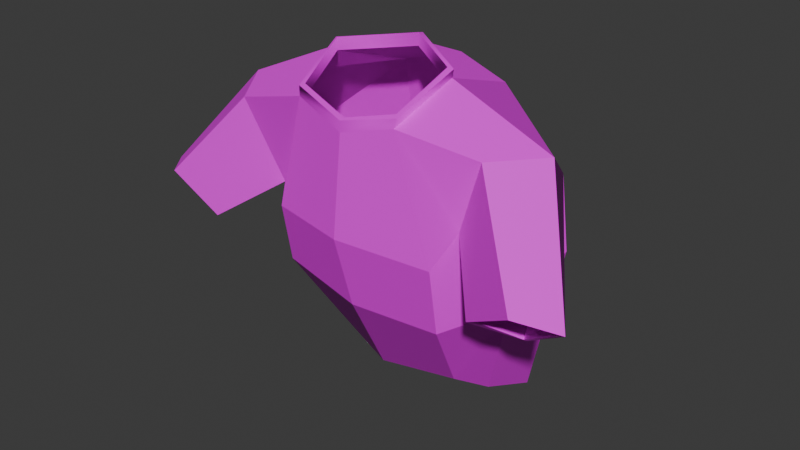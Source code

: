 # Source: Shirt_prefab.blend  (saved by Blender 4.3.34; exported with 4.5.12 LTS)
import bpy
from mathutils import Matrix  # noqa: F401  (used for matrix-valued properties, if any)

bpy.ops.wm.read_factory_settings(use_empty=True)
scene = bpy.context.scene
scene.name = 'Scene'

# ---- collections
col_collection = bpy.data.collections.new('Collection'); scene.collection.children.link(col_collection)

# ---- images (referenced by path relative to the original .blend; pixels are not part of the script)
import os
ASSET_DIR = os.environ.get("B2B_ASSET_DIR", "")  # directory of the original .blend (textures are referenced by path, not embedded)
HERE = os.path.dirname(os.path.abspath(__file__))  # packed textures are extracted next to this script under _unpacked/

def load_image(name, relpath, width, height, colorspace="sRGB"):
    """Load a texture the original file referenced (path relative to the .blend, or extracted next to this script)."""
    p = next((c for c in (os.path.join(HERE, relpath), os.path.join(ASSET_DIR, relpath)) if relpath and os.path.exists(c)), "")
    if p:
        img = bpy.data.images.load(p, check_existing=True)
        img.name = name
    else:  # same state as the original file: an image datablock whose file is absent (Cycles renders it pink)
        img = bpy.data.images.new(name, width, height)
        img.source = "FILE"
        img.filepath = "//" + (relpath or name)
    img.colorspace_settings.name = colorspace
    return img
img_ao_t1_png = load_image('Ao T1.png', 'Ao T1.png', 1024, 1024, 'sRGB')

# ---- materials (node trees are filled in below, after node groups)
mat_material_001 = bpy.data.materials.new('Material.001')
mat_material_001.alpha_threshold = 0.0
mat_material_001.roughness = 0.5
mat_material_001.line_color = (0.0, 0.0, 0.0, 1.0)

# ---- material node trees
mat_material_001.use_nodes = True; mat_material_001.node_tree.nodes.clear()
_N = mat_material_001.node_tree.nodes; _L = mat_material_001.node_tree.links
n0 = _N.new('ShaderNodeOutputMaterial'); n0.name = 'Material Output'; n0.location = (300, 300)
n1 = _N.new('ShaderNodeBsdfPrincipled'); n1.name = 'Principled BSDF'; n1.location = (10, 300)
n1.inputs[3].default_value = 1.45
n2 = _N.new('ShaderNodeTexImage'); n2.name = 'Image Texture'; n2.location = (-280, 275)
n2.image = img_ao_t1_png
_L.new(n1.outputs[0], n0.inputs[0])
_L.new(n2.outputs[0], n1.inputs[0])
n0.is_active_output = True

# ---- world
world_world = bpy.data.worlds.new('World'); scene.world = world_world
world_world.use_nodes = True; world_world.node_tree.nodes.clear()
_N = world_world.node_tree.nodes; _L = world_world.node_tree.links
n0 = _N.new('ShaderNodeOutputWorld'); n0.name = 'World Output'; n0.location = (300, 300)
n1 = _N.new('ShaderNodeBackground'); n1.name = 'Background'; n1.location = (10, 300)
n1.inputs[0].default_value = (0.05088, 0.05088, 0.05088, 1.0)
_L.new(n1.outputs[0], n0.inputs[0])
n0.is_active_output = True
world_world.color = (0.05088, 0.05088, 0.05088)
world_world.sun_shadow_jitter_overblur = 0.0

# ---- meshes
me_scene = bpy.data.meshes.new('Scene')
me_scene.from_pydata([(61.46, -241.8, 712.9), (105.7, -245.7, 588.7), (-0.28, -256.1, 589.8), (-0.9469, -243.3, 693.9), (102.1, -229.1, 513.3), (61.91, -145.4, 400.4), (-20.29, -163.5, 397.8), (0.03325, -232.9, 508.4), (6.943, -136.0, 755.0), (12.18, -80.18, 731.5), (75.87, -95.14, 718.7), (78.33, -182.0, 747.0), (156.4, -112.5, 653.4), (191.7, -188.3, 704.7), (152.5, -237.5, 705.7), (119.8, -222.0, 622.7), (157.4, -97.57, 565.9), (103.2, -66.68, 371.7), (96.64, -131.6, 398.4), (147.2, -174.1, 533.0), (91.72, -61.17, 579.2), (62.58, -39.99, 353.5), (13.94, -58.51, 578.6), (-3.041, -21.16, 359.1), (192.7, -215.4, 537.0), (242.7, -235.6, 572.0), (209.8, -273.4, 593.3), (158.7, -261.3, 565.1), (-61.97, -231.6, 710.8), (-96.68, -229.4, 585.1), (-100.2, -214.3, 517.1), (-92.0, -120.0, 416.2), (-70.66, -172.0, 743.6), (-52.85, -84.27, 716.4), (-178.1, -175.0, 695.5), (-142.7, -102.9, 641.4), (-105.8, -214.1, 603.9), (-142.7, -228.4, 689.9), (-136.0, -77.63, 570.9), (-136.0, -155.6, 539.1), (-122.0, -98.38, 419.5), (-115.4, -34.85, 391.6), (-63.61, -49.58, 583.9), (-72.47, -19.92, 364.9), (-264.2, -217.3, 587.7), (-224.6, -194.5, 536.8), (-183.3, -240.7, 550.9), (-226.6, -257.8, 596.3), (-64.15, -229.6, 720.6), (-0.8388, -243.2, 705.5), (63.68, -240.4, 723.0), (78.98, -180.5, 754.9), (-70.89, -170.4, 751.7), (7.143, -134.7, 763.2), (-0.4324, -237.3, 706.7), (59.67, -236.2, 711.6), (-0.4324, -237.3, 693.6), (0.2091, -250.2, 590.3), (103.2, -240.3, 589.3), (99.42, -224.3, 515.6), (0.5632, -227.5, 511.0), (-19.42, -158.8, 401.3), (59.7, -141.0, 403.9), (6.71, -140.6, 751.2), (73.83, -183.2, 743.2), (73.79, -99.41, 715.0), (11.88, -84.71, 727.6), (187.1, -188.9, 701.0), (152.1, -116.5, 652.1), (119.1, -216.3, 624.4), (150.7, -232.9, 702.3), (151.9, -100.0, 565.9), (141.8, -171.9, 534.4), (91.62, -129.6, 401.0), (98.76, -70.6, 372.4), (89.8, -66.79, 578.3), (60.84, -45.72, 353.1), (13.35, -64.41, 577.7), (-3.732, -27.07, 358.3), (237.0, -236.8, 570.9), (192.3, -220.1, 540.6), (163.7, -258.9, 567.3), (208.1, -268.2, 590.7), (-59.47, -226.3, 709.3), (-93.72, -224.2, 585.7), (-96.69, -209.8, 519.2), (-88.38, -116.2, 419.1), (-51.15, -88.78, 712.8), (-66.15, -173.8, 740.0), (-138.6, -107.0, 640.2), (-173.9, -176.0, 691.3), (-141.1, -223.5, 686.8), (-104.0, -208.8, 606.0), (-131.0, -80.83, 570.2), (-111.9, -39.67, 391.0), (-116.3, -97.32, 420.9), (-130.3, -153.8, 540.0), (-62.65, -55.39, 582.7), (-72.03, -25.84, 363.9), (-223.3, -199.5, 539.8), (-259.1, -219.0, 585.0), (-225.2, -252.6, 593.4), (-187.1, -238.3, 554.9), (-59.47, -226.3, 722.5), (59.67, -236.2, 724.7), (73.83, -183.2, 756.3), (-66.15, -173.8, 753.2), (6.71, -140.6, 764.4)], [], [(0, 2, 1), (0, 3, 2), (4, 6, 5), (4, 7, 6), (8, 10, 9), (8, 11, 10), (10, 13, 12), (10, 11, 13), (0, 15, 14), (0, 1, 15), (11, 14, 13), (11, 0, 14), (16, 18, 17), (16, 19, 18), (20, 17, 21), (20, 16, 17), (19, 5, 18), (19, 4, 5), (22, 21, 23), (22, 20, 21), (9, 20, 22), (9, 10, 20), (15, 4, 19), (15, 1, 4), (10, 16, 20), (10, 12, 16), (12, 19, 16), (12, 15, 19), (1, 7, 4), (1, 2, 7), (12, 25, 24), (12, 13, 25), (14, 27, 26), (14, 15, 27), (13, 26, 25), (13, 14, 26), (15, 24, 27), (15, 12, 24), (28, 2, 3), (28, 29, 2), (30, 6, 7), (30, 31, 6), (8, 33, 32), (8, 9, 33), (33, 34, 32), (33, 35, 34), (28, 36, 29), (28, 37, 36), (32, 37, 28), (32, 34, 37), (38, 40, 39), (38, 41, 40), (42, 41, 38), (42, 43, 41), (39, 31, 30), (39, 40, 31), (22, 43, 42), (22, 23, 43), (9, 42, 33), (9, 22, 42), (36, 30, 29), (36, 39, 30), (33, 38, 35), (33, 42, 38), (35, 39, 36), (35, 38, 39), (29, 7, 2), (29, 30, 7), (35, 44, 34), (35, 45, 44), (37, 46, 36), (37, 47, 46), (34, 47, 37), (34, 44, 47), (36, 45, 35), (36, 46, 45), (28, 49, 48), (28, 3, 49), (3, 50, 49), (3, 0, 50), (0, 51, 50), (0, 11, 51), (8, 32, 52), (8, 52, 53), (11, 8, 53), (11, 53, 51), (32, 48, 52), (32, 28, 48), (50, 104, 54, 49), (55, 57, 56), (55, 58, 57), (59, 61, 60), (59, 62, 61), (63, 65, 64), (63, 66, 65), (65, 67, 64), (65, 68, 67), (55, 69, 58), (55, 70, 69), (64, 70, 55), (64, 67, 70), (71, 73, 72), (71, 74, 73), (75, 74, 71), (75, 76, 74), (72, 62, 59), (72, 73, 62), (77, 76, 75), (77, 78, 76), (66, 75, 65), (66, 77, 75), (69, 59, 58), (69, 72, 59), (65, 71, 68), (65, 75, 71), (68, 72, 69), (68, 71, 72), (58, 60, 57), (58, 59, 60), (68, 79, 67), (68, 80, 79), (70, 81, 69), (70, 82, 81), (67, 82, 70), (67, 79, 82), (69, 80, 68), (69, 81, 80), (83, 57, 84), (83, 56, 57), (85, 61, 86), (85, 60, 61), (63, 87, 66), (63, 88, 87), (87, 90, 89), (87, 88, 90), (83, 92, 91), (83, 84, 92), (88, 91, 90), (88, 83, 91), (93, 95, 94), (93, 96, 95), (97, 94, 98), (97, 93, 94), (96, 86, 95), (96, 85, 86), (77, 98, 78), (77, 97, 98), (66, 97, 77), (66, 87, 97), (92, 85, 96), (92, 84, 85), (87, 93, 97), (87, 89, 93), (89, 96, 93), (89, 92, 96), (84, 60, 85), (84, 57, 60), (89, 100, 99), (89, 90, 100), (91, 102, 101), (91, 92, 102), (90, 101, 100), (90, 91, 101), (92, 99, 102), (92, 89, 99), (83, 103, 54), (83, 54, 56), (56, 54, 104), (56, 104, 55), (55, 105, 64), (55, 104, 105), (63, 106, 88), (63, 107, 106), (64, 107, 63), (64, 105, 107), (88, 103, 83), (88, 106, 103), (5, 61, 62), (5, 6, 61), (6, 86, 61), (6, 31, 86), (17, 73, 74), (17, 18, 73), (18, 62, 73), (18, 5, 62), (21, 17, 74), (21, 74, 76), (23, 21, 76), (23, 76, 78), (43, 23, 78), (43, 78, 98), (41, 43, 98), (41, 98, 94), (24, 79, 80), (24, 25, 79), (25, 82, 79), (25, 26, 82), (26, 81, 82), (26, 27, 81), (27, 80, 81), (27, 24, 80), (40, 41, 94), (40, 94, 95), (31, 40, 95), (31, 95, 86), (44, 99, 100), (44, 45, 99), (46, 101, 102), (46, 47, 101), (47, 100, 101), (47, 44, 100), (45, 102, 99), (45, 46, 102), (53, 52, 106, 107), (53, 107, 105, 51), (51, 105, 104, 50), (48, 49, 54, 103), (52, 48, 103, 106)])
me_scene.polygons.foreach_set('use_smooth', [True] * 218)
_k = set([(0, 1), (0, 3), (0, 11), (0, 14), (1, 2), (1, 4), (1, 15), (2, 3), (2, 7), (2, 29), (3, 28), (4, 5), (4, 7), (4, 19), (5, 6), (5, 18), (6, 7), (6, 31), (7, 30), (8, 9), (8, 11), (8, 32), (9, 10), (9, 22), (9, 33), (10, 11), (10, 12), (10, 20), (11, 13), (12, 13), (12, 15), (12, 16), (12, 24), (13, 14), (13, 25), (14, 15), (14, 26), (15, 19), (15, 27), (16, 17), (16, 19), (16, 20), (17, 18), (17, 21), (18, 19), (20, 21), (20, 22), (21, 23), (22, 23), (22, 42), (23, 43), (24, 25), (24, 27), (25, 26), (26, 27), (28, 29), (28, 32), (28, 37), (29, 30), (29, 36), (30, 31), (30, 39), (31, 40), (32, 33), (32, 34), (33, 35), (33, 42), (34, 35), (34, 37), (34, 44), (35, 36), (35, 38), (35, 45), (36, 37), (36, 39), (36, 46), (37, 47), (38, 39), (38, 41), (38, 42), (39, 40), (40, 41), (41, 43), (42, 43), (44, 45), (44, 47), (45, 46), (46, 47), (48, 49), (48, 52), (49, 50), (50, 51), (51, 53), (52, 53), (54, 103), (54, 104), (55, 56), (55, 58), (55, 64), (55, 70), (56, 57), (56, 83), (57, 58), (57, 60), (57, 84), (58, 59), (58, 69), (59, 60), (59, 62), (59, 72), (60, 61), (60, 85), (61, 62), (61, 86), (62, 73), (63, 64), (63, 66), (63, 88), (64, 65), (64, 67), (65, 66), (65, 68), (65, 75), (66, 77), (66, 87), (67, 68), (67, 70), (67, 79), (68, 69), (68, 71), (68, 80), (69, 70), (69, 72), (69, 81), (70, 82), (71, 72), (71, 74), (71, 75), (72, 73), (73, 74), (74, 76), (75, 76), (75, 77), (76, 78), (77, 78), (77, 97), (78, 98), (79, 80), (79, 82), (80, 81), (81, 82), (83, 84), (83, 88), (83, 91), (84, 85), (84, 92), (85, 86), (85, 96), (86, 95), (87, 88), (87, 89), (87, 97), (88, 90), (89, 90), (89, 92), (89, 93), (89, 99), (90, 91), (90, 100), (91, 92), (91, 101), (92, 96), (92, 102), (93, 94), (93, 96), (93, 97), (94, 95), (94, 98), (95, 96), (97, 98), (99, 100), (99, 102), (100, 101), (101, 102), (103, 106), (104, 105), (105, 107), (106, 107)])
me_scene.attributes.new('sharp_edge', 'BOOLEAN', 'EDGE').data.foreach_set('value', [ (min(e.vertices), max(e.vertices)) in _k for e in me_scene.edges])
_uv = me_scene.uv_layers.new(name='UVSet0')
_uv.uv.foreach_set('vector', [0.0815, 0.4086, 0.1339, 0.521, 0.03682, 0.5205, 0.0815, 0.4086, 0.1382, 0.4274, 0.1339, 0.521, 0.03855, 0.5914, 0.1503, 0.7074, 0.07556, 0.705, 0.03855, 0.5914, 0.1321, 0.598, 0.1503, 0.7074, 0.9316, 0.3544, 0.8608, 0.3905, 0.8809, 0.3472, 0.9316, 0.3544, 0.933, 0.4119, 0.8608, 0.3905, 0.5736, 0.005638, 0.6833, -4.651e-08, 0.6526, 0.0577, 0.8608, 0.3905, 0.933, 0.4119, 0.8772, 0.4929, 1.0, 0.3472, 1.0, 0.4472, 0.933, 0.3977, 0.4824, 0.6856, 0.4858, 0.7993, 0.4589, 0.7816, 0.933, 0.4119, 0.933, 0.4973, 0.8772, 0.4929, 0.8783, 0.3174, 0.8156, 0.3355, 0.8156, 0.2583, 0.3442, 0.8331, 0.4013, 0.9181, 0.3442, 0.9352, 0.3442, 0.8331, 0.4172, 0.8568, 0.4013, 0.9181, 0.5972, 0.1356, 0.6229, 0.3233, 0.5862, 0.3457, 0.5972, 0.1356, 0.6594, 0.1391, 0.6229, 0.3233, 2.041e-08, 0.5784, 0.07556, 0.705, 0.04414, 0.7074, 2.041e-08, 0.5784, 0.03855, 0.5914, 0.07556, 0.705, 0.5258, 0.1417, 0.5862, 0.3457, 0.525, 0.3472, 0.5258, 0.1417, 0.5972, 0.1356, 0.5862, 0.3457, 0.5138, -4.801e-08, 0.5972, 0.1356, 0.5258, 0.1417, 0.5138, -4.801e-08, 0.5736, 0.005638, 0.5972, 0.1356, 0.4589, 0.7816, 0.4778, 0.8488, 0.4172, 0.8568, 0.4589, 0.7816, 0.4858, 0.7993, 0.4778, 0.8488, 0.5736, 0.005638, 0.6594, 0.1391, 0.5972, 0.1356, 0.5736, 0.005638, 0.6526, 0.0577, 0.6594, 0.1391, 0.3508, 0.7722, 0.4172, 0.8568, 0.3442, 0.8331, 0.3508, 0.7722, 0.4589, 0.7816, 0.4172, 0.8568, 0.03682, 0.5205, 0.1321, 0.598, 0.03855, 0.5914, 0.03682, 0.5205, 0.1339, 0.521, 0.1321, 0.598, 0.6686, 0.8815, 0.7245, 0.9689, 0.6686, 0.9838, 0.8232, 0.4775, 0.8772, 0.4929, 0.8607, 0.6258, 0.933, 0.3977, 0.9937, 0.5083, 0.9391, 0.5105, 0.933, 0.3977, 1.0, 0.4472, 0.9937, 0.5083, 0.8772, 0.4929, 0.9095, 0.6141, 0.8607, 0.6258, 0.8772, 0.4929, 0.933, 0.4973, 0.9095, 0.6141, 0.6055, 0.7728, 0.666, 0.8283, 0.615, 0.8364, 0.6055, 0.7728, 0.666, 0.6856, 0.666, 0.8283, 0.1954, 0.4148, 0.1339, 0.521, 0.1382, 0.4274, 0.1954, 0.4148, 0.2235, 0.5307, 0.1339, 0.521, 0.2253, 0.5947, 0.1503, 0.7074, 0.1321, 0.598, 0.2253, 0.5947, 0.2187, 0.6973, 0.1503, 0.7074, 0.2641, 0.417, 0.3299, 0.4525, 0.2778, 0.4911, 0.2641, 0.417, 0.2998, 0.3994, 0.3299, 0.4525, 0.3299, 0.4525, 0.3276, 0.5872, 0.2778, 0.4911, 0.4553, 0.01771, 0.3786, 0.09014, 0.3442, 0.03509, 0.7118, -1.145e-08, 0.7022, 0.09729, 0.6848, 0.1112, 0.1595, 0.7074, 0.2013, 0.7719, 0.1222, 0.8083, 0.2778, 0.4911, 0.2685, 0.5883, 0.2253, 0.525, 0.2778, 0.4911, 0.3276, 0.5872, 0.2685, 0.5883, 0.8156, 0.1549, 0.7646, 0.2864, 0.739, 0.1664, 0.8156, 0.1549, 0.8156, 0.3254, 0.7646, 0.2864, 0.454, 0.1431, 0.4199, 0.3236, 0.3892, 0.1568, 0.454, 0.1431, 0.4609, 0.3468, 0.4199, 0.3236, 0.739, 0.1664, 0.7459, 0.2861, 0.6833, 0.1751, 0.9405, 0.1445, 0.9674, 0.2576, 0.9405, 0.2674, 0.5258, 0.1417, 0.4609, 0.3468, 0.454, 0.1431, 0.5258, 0.1417, 0.525, 0.3472, 0.4609, 0.3468, 0.5138, -4.801e-08, 0.454, 0.1431, 0.4553, 0.01771, 0.5138, -4.801e-08, 0.5258, 0.1417, 0.454, 0.1431, 0.7022, 0.09729, 0.6833, 0.1751, 0.6848, 0.1112, 0.7022, 0.09729, 0.739, 0.1664, 0.6833, 0.1751, 0.4553, 0.01771, 0.3892, 0.1568, 0.3786, 0.09014, 0.4553, 0.01771, 0.454, 0.1431, 0.3892, 0.1568, 0.8081, 0.08605, 0.739, 0.1664, 0.7022, 0.09729, 0.8081, 0.08605, 0.8156, 0.1549, 0.739, 0.1664, 0.2235, 0.5307, 0.1321, 0.598, 0.1339, 0.521, 0.2235, 0.5307, 0.2253, 0.5947, 0.1321, 0.598, 0.9063, 0.6442, 0.8232, 0.7315, 0.8232, 0.6258, 0.6396, 0.8364, 0.6663, 0.9449, 0.6055, 0.9449, 0.2013, 0.7719, 0.143, 0.889, 0.1222, 0.8083, 0.2013, 0.7719, 0.2013, 0.8835, 0.143, 0.889, 0.3276, 0.5872, 0.2808, 0.6992, 0.2685, 0.5883, 0.3276, 0.5872, 0.3299, 0.7113, 0.2808, 0.6992, 0.9589, 0.8263, 0.8698, 0.8842, 0.8698, 0.7565, 0.9589, 0.8263, 0.9217, 0.8949, 0.8698, 0.8842, 0.1954, 0.4148, 0.1385, 0.4168, 0.1978, 0.4061, 0.1954, 0.4148, 0.1382, 0.4274, 0.1385, 0.4168, 0.1382, 0.4274, 0.07982, 0.3994, 0.1385, 0.4168, 0.1382, 0.4274, 0.0815, 0.4086, 0.07982, 0.3994, 0.337, 0.6674, 0.3414, 0.6011, 0.3419, 0.6631, 0.337, 0.6674, 0.337, 0.6047, 0.3414, 0.6011, 0.3373, 0.4674, 0.3416, 0.5377, 0.3343, 0.5378, 0.3373, 0.4674, 0.3343, 0.5378, 0.3299, 0.467, 0.3416, 0.4002, 0.3373, 0.4674, 0.3299, 0.467, 0.3416, 0.4002, 0.3299, 0.467, 0.3346, 0.3994, 0.337, 0.606, 0.3299, 0.6624, 0.3312, 0.6011, 0.337, 0.606, 0.337, 0.6684, 0.3299, 0.6624, 0.2481, 0.7113, 0.2512, 0.7158, 0.2305, 0.7696, 0.2253, 0.7684, 0.4306, 0.4107, 0.4894, 0.5174, 0.4123, 0.4653, 0.4306, 0.4107, 0.5451, 0.4412, 0.4894, 0.5174, 0.5997, 0.4838, 0.6276, 0.639, 0.5508, 0.5605, 0.5997, 0.4838, 0.6686, 0.5796, 0.6276, 0.639, 0.7792, 0.5977, 0.7989, 0.6647, 0.7315, 0.6535, 0.7792, 0.5977, 0.8224, 0.61, 0.7989, 0.6647, 0.7989, 0.6647, 0.7027, 0.7565, 0.7315, 0.6535, 0.005384, 0.2912, 0.05532, 0.3684, 6.889e-08, 0.3994, 0.4306, 0.4107, 0.5288, 0.4131, 0.5451, 0.4412, 0.4306, 0.4107, 0.4858, 0.3472, 0.5288, 0.4131, 0.7315, 0.6535, 0.6686, 0.7176, 0.6791, 0.634, 0.7315, 0.6535, 0.7027, 0.7565, 0.6686, 0.7176, 0.9405, 0.08072, 0.8826, 0.222, 0.8697, 0.09644, 0.9405, 0.08072, 0.9312, 0.2583, 0.8826, 0.222, 0.1325, 0.315, 0.3191, 0.3389, 0.1357, 0.3741, 0.1325, 0.315, 0.3423, 0.3046, 0.3191, 0.3389, 0.8697, 0.09644, 0.8713, 0.2161, 0.8172, 0.1026, 0.9405, -3.071e-08, 0.9672, 0.1325, 0.9405, 0.1445, 0.1388, 0.2448, 0.3423, 0.3046, 0.1325, 0.315, 0.1388, 0.2448, 0.3442, 0.2443, 0.3423, 0.3046, 7.237e-08, 0.2329, 0.1325, 0.315, 0.005384, 0.2912, 7.237e-08, 0.2329, 0.1388, 0.2448, 0.1325, 0.315, 0.844, 0.006529, 0.8172, 0.1026, 0.8156, 0.03343, 0.844, 0.006529, 0.8697, 0.09644, 0.8172, 0.1026, 0.005384, 0.2912, 0.1357, 0.3741, 0.05532, 0.3684, 0.005384, 0.2912, 0.1325, 0.315, 0.1357, 0.3741, 0.9405, 1.255e-08, 0.8697, 0.09644, 0.844, 0.006529, 0.9405, 1.255e-08, 0.9405, 0.08072, 0.8697, 0.09644, 0.5451, 0.4412, 0.5508, 0.5605, 0.4894, 0.5174, 0.5451, 0.4412, 0.5997, 0.4838, 0.5508, 0.5605, 0.7831, 0.7565, 0.7388, 0.8804, 0.705, 0.7565, 0.933, 0.5105, 0.9753, 0.6323, 0.933, 0.6573, 0.4858, 0.3472, 0.5923, 0.4053, 0.5288, 0.4131, 0.4858, 0.3472, 0.5974, 0.3587, 0.5923, 0.4053, 0.705, 0.7565, 0.7028, 0.8815, 0.6686, 0.7782, 0.705, 0.7565, 0.7388, 0.8804, 0.7028, 0.8815, 0.2955, 0.9118, 0.2253, 0.9864, 0.2253, 0.8423, 0.2955, 0.9118, 0.2757, 0.9864, 0.2253, 0.9864, 0.3701, 0.5026, 0.4894, 0.5174, 0.4451, 0.593, 0.3701, 0.5026, 0.4123, 0.4653, 0.4894, 0.5174, 0.4946, 0.6312, 0.6276, 0.639, 0.5808, 0.6856, 0.4946, 0.6312, 0.5508, 0.5605, 0.6276, 0.639, 0.7792, 0.5977, 0.8232, 0.5522, 0.8224, 0.61, 0.7792, 0.5977, 0.7563, 0.5271, 0.8232, 0.5522, 0.01738, 0.1764, 0.0357, 0.06858, 0.08768, 0.1023, 0.8232, 0.5522, 0.7563, 0.5271, 0.7564, 0.4292, 0.3701, 0.5026, 0.4255, 0.5916, 0.3442, 0.5762, 0.3701, 0.5026, 0.4451, 0.593, 0.4255, 0.5916, 0.7563, 0.5271, 0.7093, 0.453, 0.7564, 0.4292, 0.7563, 0.5271, 0.702, 0.5267, 0.7093, 0.453, -2.248e-08, 0.7617, 0.04531, 0.87, -1.376e-08, 0.8981, -2.248e-08, 0.7617, 0.07136, 0.7758, 0.04531, 0.87, 0.1406, 0.1744, 0.3205, 0.1431, 0.344, 0.1812, 0.1406, 0.1744, 0.1539, 0.1136, 0.3205, 0.1431, 0.9315, 0.6258, 0.9315, 0.7466, 0.9063, 0.7388, 0.07136, 0.7758, 0.1222, 0.8057, 0.0596, 0.8868, 0.1388, 0.2448, 0.344, 0.1812, 0.3442, 0.2443, 0.1388, 0.2448, 0.1406, 0.1744, 0.344, 0.1812, 7.237e-08, 0.2329, 0.1406, 0.1744, 0.1388, 0.2448, 7.237e-08, 0.2329, 0.01738, 0.1764, 0.1406, 0.1744, 0.1033, 0.7427, 0.1222, 0.8057, 0.07136, 0.7758, 0.1033, 0.7427, 0.1203, 0.7614, 0.1222, 0.8057, 0.01738, 0.1764, 0.1539, 0.1136, 0.1406, 0.1744, 0.01738, 0.1764, 0.08768, 0.1023, 0.1539, 0.1136, 0.009028, 0.7074, 0.07136, 0.7758, -2.248e-08, 0.7617, 0.009028, 0.7074, 0.1033, 0.7427, 0.07136, 0.7758, 0.4451, 0.593, 0.5508, 0.5605, 0.4946, 0.6312, 0.4451, 0.593, 0.4894, 0.5174, 0.5508, 0.5605, 0.2955, 0.9753, 0.2955, 0.8423, 0.3423, 0.8724, 0.08768, 0.1023, 0.0357, 0.06858, 0.1337, -1.288e-09, 0.3442, 0.5762, 0.418, 0.6782, 0.3679, 0.6856, 0.3442, 0.5762, 0.4255, 0.5916, 0.418, 0.6782, 0.7564, 0.4292, 0.6723, 0.3736, 0.7043, 0.3472, 0.7564, 0.4292, 0.7093, 0.453, 0.6723, 0.3736, 0.7831, 0.8136, 0.8698, 0.9023, 0.8214, 0.8991, 0.7831, 0.8136, 0.8698, 0.7565, 0.8698, 0.9023, 0.3701, 0.5026, 0.3602, 0.4958, 0.4024, 0.4585, 0.3701, 0.5026, 0.4024, 0.4585, 0.4123, 0.4653, 0.4123, 0.4653, 0.4024, 0.4585, 0.4207, 0.4039, 0.4123, 0.4653, 0.4207, 0.4039, 0.4306, 0.4107, 0.3403, 0.6011, 0.3299, 0.5378, 0.3403, 0.5438, 0.3403, 0.6011, 0.3299, 0.595, 0.3299, 0.5378, 0.2058, 0.7713, 0.2133, 0.8366, 0.2013, 0.8369, 0.2058, 0.7713, 0.2178, 0.771, 0.2133, 0.8366, 0.2013, 0.7077, 0.2178, 0.771, 0.2058, 0.7713, 0.2013, 0.7077, 0.2133, 0.7074, 0.2178, 0.771, 0.2178, 0.7132, 0.2251, 0.7637, 0.2178, 0.7695, 0.2178, 0.7132, 0.2251, 0.7074, 0.2251, 0.7637, 0.5139, 0.8602, 0.4909, 0.7878, 0.5182, 0.8573, 0.5139, 0.8602, 0.4858, 0.7879, 0.4909, 0.7878, 0.4858, 0.7879, 0.5228, 0.7184, 0.4909, 0.7878, 0.4858, 0.7879, 0.5183, 0.7158, 0.5228, 0.7184, 0.5829, 0.8902, 0.5321, 0.8852, 0.5789, 0.8865, 0.5829, 0.8902, 0.5304, 0.8902, 0.5321, 0.8852, 0.5304, 0.8902, 0.5182, 0.8573, 0.5321, 0.8852, 0.5304, 0.8902, 0.5139, 0.8602, 0.5182, 0.8573, 0.5968, 0.8513, 0.5829, 0.8902, 0.5789, 0.8865, 0.5968, 0.8513, 0.5789, 0.8865, 0.5914, 0.8505, 0.6055, 0.7889, 0.5968, 0.8513, 0.5914, 0.8505, 0.6055, 0.7889, 0.5914, 0.8505, 0.6, 0.789, 0.5982, 0.7251, 0.6055, 0.7889, 0.6, 0.789, 0.5982, 0.7251, 0.6, 0.789, 0.5928, 0.7263, 0.5849, 0.6859, 0.5982, 0.7251, 0.5928, 0.7263, 0.5849, 0.6859, 0.5928, 0.7263, 0.581, 0.6897, 0.7245, 0.9394, 0.7269, 0.8863, 0.7278, 0.9373, 0.7245, 0.9394, 0.7245, 0.8815, 0.7269, 0.8863, 0.7245, 0.8815, 0.7593, 0.8938, 0.7269, 0.8863, 0.2013, 0.8369, 0.2198, 0.8755, 0.2155, 0.8757, 0.2198, 0.8755, 0.2013, 0.9129, 0.2155, 0.8757, 0.2198, 0.8755, 0.2025, 0.918, 0.2013, 0.9129, 0.7667, 0.9449, 0.7278, 0.9373, 0.7655, 0.9403, 0.7667, 0.9449, 0.7245, 0.9394, 0.7278, 0.9373, 0.5339, 0.6856, 0.5849, 0.6859, 0.581, 0.6897, 0.5339, 0.6856, 0.581, 0.6897, 0.536, 0.6905, 0.5183, 0.7158, 0.5339, 0.6856, 0.536, 0.6905, 0.5183, 0.7158, 0.536, 0.6905, 0.5228, 0.7184, 0.9213, 0.2583, 0.9182, 0.3171, 0.9188, 0.263, 0.9213, 0.2583, 0.9213, 0.3189, 0.9182, 0.3171, 0.3403, 0.5845, 0.3437, 0.542, 0.3437, 0.5818, 0.3403, 0.5845, 0.3403, 0.5378, 0.3437, 0.542, 0.6686, 0.3717, 0.7043, 0.3472, 0.6723, 0.3736, 0.8846, 0.2697, 0.9213, 0.2583, 0.9188, 0.263, 0.9213, 0.3189, 0.8793, 0.323, 0.9182, 0.3171, 0.9213, 0.3189, 0.8783, 0.3279, 0.8793, 0.323, 0.3372, 0.7851, 0.2878, 0.8423, 0.2867, 0.837, 0.3329, 0.7835, 0.3392, 0.6856, 0.3442, 0.6874, 0.344, 0.7415, 0.3392, 0.7435, 0.3121, 0.7113, 0.3094, 0.7146, 0.2512, 0.7158, 0.2481, 0.7113, 0.2292, 0.8237, 0.2253, 0.7684, 0.2305, 0.7696, 0.2336, 0.8204, 0.2878, 0.8423, 0.2292, 0.8237, 0.2336, 0.8204, 0.2867, 0.837])
me_scene.materials.append(mat_material_001)
me_scene.update()
me_scene.normals_split_custom_set([tuple(v) for v in zip(*[iter([0.06138, -0.9945, 0.085, 0.06136, -0.9945, 0.08501, 0.06139, -0.9945, 0.08499, 0.06138, -0.9945, 0.085, 0.06133, -0.9945, 0.08499, 0.06136, -0.9945, 0.08501, 0.1198, -0.8037, -0.5829, 0.1198, -0.8037, -0.5829, 0.1199, -0.8036, -0.5829, 0.1198, -0.8037, -0.5829, 0.1198, -0.8037, -0.5829, 0.1198, -0.8037, -0.5829, 0.2848, 0.3225, 0.9027, 0.2848, 0.3225, 0.9027, 0.2848, 0.3225, 0.9027, 0.2848, 0.3225, 0.9027, 0.2849, 0.3225, 0.9027, 0.2848, 0.3225, 0.9027, 0.4707, 0.4738, 0.7443, 0.4707, 0.4738, 0.7443, 0.471, 0.474, 0.744, 0.4707, 0.4738, 0.7443, 0.4705, 0.4736, 0.7445, 0.4707, 0.4738, 0.7443, 0.2662, -0.9631, -0.03882, 0.2666, -0.963, -0.0385, 0.2661, -0.9632, -0.03883, 0.2662, -0.9631, -0.03882, 0.2664, -0.9631, -0.03872, 0.2666, -0.963, -0.0385, 0.2136, -0.3829, 0.8987, 0.2136, -0.3829, 0.8987, 0.2138, -0.3827, 0.8988, 0.2136, -0.3829, 0.8987, 0.2134, -0.3831, 0.8987, 0.2136, -0.3829, 0.8987, 0.9417, -0.09795, -0.3218, 0.9417, -0.09802, -0.3218, 0.9417, -0.09827, -0.3218, 0.9417, -0.09795, -0.3218, 0.9417, -0.09767, -0.3219, 0.9417, -0.09802, -0.3218, 0.51, 0.8602, 0.005498, 0.51, 0.8602, 0.005483, 0.51, 0.8602, 0.005499, 0.51, 0.8602, 0.005498, 0.5099, 0.8602, 0.005496, 0.51, 0.8602, 0.005483, 0.6195, -0.5837, -0.5249, 0.6191, -0.5842, -0.5248, 0.6193, -0.584, -0.5248, 0.6195, -0.5837, -0.5249, 0.6195, -0.5837, -0.5249, 0.6191, -0.5842, -0.5248, 0.151, 0.982, 0.1134, 0.1511, 0.982, 0.1135, 0.1514, 0.9819, 0.1135, 0.151, 0.982, 0.1134, 0.1507, 0.982, 0.1134, 0.1511, 0.982, 0.1135, 0.1376, 0.9715, 0.1931, 0.1376, 0.9715, 0.1931, 0.1373, 0.9715, 0.193, 0.1376, 0.9715, 0.1931, 0.1379, 0.9714, 0.1932, 0.1376, 0.9715, 0.1931, 0.8262, -0.5549, -0.09786, 0.8261, -0.5549, -0.09785, 0.8261, -0.5549, -0.09785, 0.8262, -0.5549, -0.09786, 0.8263, -0.5546, -0.09789, 0.8261, -0.5549, -0.09785, 0.4391, 0.871, 0.2204, 0.4391, 0.871, 0.2204, 0.4391, 0.871, 0.2204, 0.4391, 0.871, 0.2204, 0.4389, 0.8711, 0.2203, 0.4391, 0.871, 0.2204, 0.9628, -0.2631, 0.06122, 0.9628, -0.263, 0.06121, 0.9629, -0.2628, 0.06106, 0.9628, -0.2631, 0.06122, 0.9628, -0.263, 0.06121, 0.9628, -0.263, 0.06121, 0.07081, -0.9665, -0.2467, 0.07083, -0.9665, -0.2467, 0.07081, -0.9665, -0.2467, 0.07081, -0.9665, -0.2467, 0.07081, -0.9665, -0.2467, 0.07083, -0.9665, -0.2467, 0.7847, 0.6128, -0.09373, 0.7844, 0.613, -0.09435, 0.7844, 0.6131, -0.09425, 0.7847, 0.6128, -0.09373, 0.7847, 0.6128, -0.09373, 0.7844, 0.613, -0.09435, -0.4592, -0.879, 0.1285, -0.4592, -0.879, 0.1285, -0.4589, -0.8792, 0.1286, -0.4592, -0.879, 0.1285, -0.4595, -0.8788, 0.1285, -0.4592, -0.879, 0.1285, 0.7296, -0.4812, 0.4859, 0.7297, -0.4812, 0.4859, 0.7296, -0.4812, 0.4859, 0.7296, -0.4812, 0.4859, 0.7297, -0.4812, 0.4858, 0.7297, -0.4812, 0.4859, -0.7289, 0.3413, -0.5935, -0.7289, 0.3413, -0.5935, -0.729, 0.341, -0.5936, -0.7289, 0.3413, -0.5935, -0.7289, 0.3413, -0.5935, -0.7289, 0.3413, -0.5935, -0.231, -0.9697, 0.07916, -0.231, -0.9697, 0.07916, -0.231, -0.9697, 0.07913, -0.231, -0.9697, 0.07916, -0.231, -0.9697, 0.07914, -0.231, -0.9697, 0.07916, -0.3587, -0.7482, -0.5582, -0.3587, -0.7482, -0.5582, -0.3584, -0.7484, -0.5581, -0.3587, -0.7482, -0.5582, -0.3589, -0.748, -0.5583, -0.3587, -0.7482, -0.5582, -0.2673, 0.3588, 0.8943, -0.2673, 0.3588, 0.8943, -0.2673, 0.3588, 0.8943, -0.2673, 0.3588, 0.8943, -0.2673, 0.3588, 0.8943, -0.2673, 0.3588, 0.8943, -0.4927, 0.5189, 0.6986, -0.4927, 0.5189, 0.6986, -0.4926, 0.5186, 0.6988, -0.4927, 0.5189, 0.6986, -0.4927, 0.5192, 0.6984, -0.4927, 0.5189, 0.6986, -0.1985, -0.977, -0.07829, -0.1989, -0.9769, -0.07814, -0.1983, -0.977, -0.07839, -0.1985, -0.977, -0.07829, -0.1983, -0.977, -0.07841, -0.1989, -0.9769, -0.07814, -0.3132, -0.4132, 0.8551, -0.3132, -0.4132, 0.8551, -0.313, -0.4135, 0.855, -0.3132, -0.4132, 0.8551, -0.3134, -0.413, 0.8551, -0.3132, -0.4132, 0.8551, -0.9939, 0.0494, -0.09855, -0.9939, 0.04944, -0.09855, -0.9939, 0.04938, -0.09854, -0.9939, 0.0494, -0.09855, -0.9939, 0.04939, -0.09855, -0.9939, 0.04944, -0.09855, -0.3279, 0.9311, 0.1597, -0.3279, 0.9311, 0.1597, -0.3279, 0.9311, 0.1597, -0.3279, 0.9311, 0.1597, -0.3279, 0.9311, 0.1597, -0.3279, 0.9311, 0.1597, -0.763, -0.4945, -0.4162, -0.7628, -0.4948, -0.4162, -0.7632, -0.4943, -0.4162, -0.763, -0.4945, -0.4162, -0.7628, -0.4949, -0.4162, -0.7628, -0.4948, -0.4162, 0.07925, 0.9861, 0.146, 0.07925, 0.9861, 0.146, 0.07928, 0.9861, 0.146, 0.07925, 0.9861, 0.146, 0.07922, 0.9861, 0.146, 0.07925, 0.9861, 0.146, 0.02009, 0.981, 0.1931, 0.02014, 0.981, 0.1931, 0.01981, 0.981, 0.1932, 0.02009, 0.981, 0.1931, 0.02037, 0.981, 0.1929, 0.02014, 0.981, 0.1931, -0.8663, -0.4964, -0.05542, -0.8663, -0.4965, -0.05541, -0.8663, -0.4964, -0.05541, -0.8663, -0.4964, -0.05542, -0.8663, -0.4964, -0.05542, -0.8663, -0.4965, -0.05541, -0.3974, 0.8779, 0.2672, -0.3973, 0.878, 0.2671, -0.3974, 0.8779, 0.2672, -0.3974, 0.8779, 0.2672, -0.3974, 0.8779, 0.2672, -0.3973, 0.878, 0.2671, -0.9776, -0.2062, 0.04214, -0.9776, -0.2062, 0.04215, -0.9775, -0.2065, 0.04225, -0.9776, -0.2062, 0.04214, -0.9777, -0.2059, 0.04207, -0.9776, -0.2062, 0.04215, -0.2233, -0.9454, -0.2373, -0.2233, -0.9454, -0.2373, -0.2233, -0.9454, -0.2373, -0.2233, -0.9454, -0.2373, -0.2233, -0.9454, -0.2373, -0.2233, -0.9454, -0.2373, -0.7087, 0.6947, 0.1227, -0.7087, 0.6948, 0.1224, -0.7088, 0.6947, 0.123, -0.7087, 0.6947, 0.1227, -0.7087, 0.6948, 0.1223, -0.7087, 0.6948, 0.1224, 0.3409, -0.94, -0.016, 0.341, -0.9399, -0.01604, 0.3409, -0.94, -0.016, 0.3409, -0.94, -0.016, 0.3409, -0.94, -0.01601, 0.341, -0.9399, -0.01604, -0.5998, -0.4458, 0.6644, -0.5998, -0.4458, 0.6644, -0.5998, -0.4459, 0.6645, -0.5998, -0.4458, 0.6644, -0.5998, -0.4458, 0.6644, -0.5998, -0.4458, 0.6644, 0.5024, 0.3665, -0.7831, 0.5024, 0.3661, -0.7833, 0.5024, 0.3661, -0.7833, 0.5024, 0.3665, -0.7831, 0.5025, 0.3658, -0.7834, 0.5024, 0.3661, -0.7833, -0.504, -0.8633, 0.02528, -0.08182, -0.9939, 0.07404, -0.8924, -0.4462, -0.06771, -0.504, -0.8633, 0.02528, -0.08499, -0.9936, 0.07423, -0.08182, -0.9939, 0.07404, -0.08499, -0.9936, 0.07423, 0.8187, -0.5691, -0.07607, -0.08182, -0.9939, 0.07404, -0.08499, -0.9936, 0.07423, 0.3695, -0.9291, 0.01328, 0.8187, -0.5691, -0.07607, 0.3695, -0.9291, 0.01328, 0.8009, 0.5706, -0.1814, 0.8187, -0.5691, -0.07607, 0.3695, -0.9291, 0.01328, 0.9533, 0.25, -0.1696, 0.8009, 0.5706, -0.1814, 0.06078, 0.9811, -0.1836, -0.9173, 0.3639, -0.1615, -0.7059, 0.6869, -0.1728, 0.06078, 0.9811, -0.1836, -0.7059, 0.6869, -0.1728, 0.08096, 0.9796, -0.1838, 0.9533, 0.25, -0.1696, 0.06078, 0.9811, -0.1836, 0.08096, 0.9796, -0.1838, 0.9533, 0.25, -0.1696, 0.08096, 0.9796, -0.1838, 0.8009, 0.5706, -0.1814, -0.9173, 0.3639, -0.1615, -0.8924, -0.4462, -0.06771, -0.7059, 0.6869, -0.1728, -0.9173, 0.3639, -0.1615, -0.504, -0.8633, 0.02528, -0.8924, -0.4462, -0.06771, 0.001908, -0.4655, 0.8851, -0.0231, -0.447, 0.8942, -0.04761, -0.3756, 0.9256, -0.0416, -0.4242, 0.9046, -0.05778, 0.9946, -0.08594, -0.05783, 0.9946, -0.08591, -0.05778, 0.9946, -0.08594, -0.05778, 0.9946, -0.08594, -0.05782, 0.9946, -0.08592, -0.05783, 0.9946, -0.08591, -0.1187, 0.8034, 0.5835, -0.1187, 0.8034, 0.5835, -0.1187, 0.8034, 0.5835, -0.1187, 0.8034, 0.5835, -0.1189, 0.8032, 0.5837, -0.1187, 0.8034, 0.5835, -0.2872, -0.3243, -0.9013, -0.2874, -0.324, -0.9013, -0.2874, -0.324, -0.9013, -0.2872, -0.3243, -0.9013, -0.2874, -0.324, -0.9013, -0.2874, -0.324, -0.9013, -0.4667, -0.4734, -0.7471, -0.4667, -0.4734, -0.747, -0.4666, -0.4732, -0.7472, -0.4667, -0.4734, -0.7471, -0.4668, -0.4736, -0.7468, -0.4667, -0.4734, -0.747, -0.2574, 0.9653, 0.04504, -0.2577, 0.9652, 0.04481, -0.2574, 0.9652, 0.04509, -0.2574, 0.9653, 0.04504, -0.2572, 0.9653, 0.04529, -0.2577, 0.9652, 0.04481, -0.2203, 0.3946, -0.8921, -0.2203, 0.3945, -0.8921, -0.2201, 0.3948, -0.892, -0.2203, 0.3946, -0.8921, -0.2205, 0.3943, -0.8921, -0.2203, 0.3945, -0.8921, -0.9393, 0.117, 0.3226, -0.9393, 0.117, 0.3226, -0.9393, 0.1166, 0.3227, -0.9393, 0.117, 0.3226, -0.9393, 0.1172, 0.3226, -0.9393, 0.117, 0.3226, -0.502, -0.8648, -0.005838, -0.502, -0.8648, -0.005835, -0.502, -0.8648, -0.005826, -0.502, -0.8648, -0.005838, -0.502, -0.8648, -0.005837, -0.502, -0.8648, -0.005835, -0.6162, 0.5861, 0.5261, -0.6158, 0.5866, 0.526, -0.6162, 0.5861, 0.5262, -0.6162, 0.5861, 0.5261, -0.6161, 0.5863, 0.526, -0.6158, 0.5866, 0.526, -0.1501, -0.9821, -0.1135, -0.1501, -0.9821, -0.1135, -0.1498, -0.9822, -0.1134, -0.1501, -0.9821, -0.1135, -0.1504, -0.9821, -0.1136, -0.1501, -0.9821, -0.1135, -0.1362, -0.9727, -0.1879, -0.1362, -0.9727, -0.1879, -0.1365, -0.9726, -0.1881, -0.1362, -0.9727, -0.1879, -0.1359, -0.9728, -0.1878, -0.1362, -0.9727, -0.1879, -0.8256, 0.5536, 0.1088, -0.8256, 0.5536, 0.1088, -0.8258, 0.5534, 0.1088, -0.8256, 0.5536, 0.1088, -0.8256, 0.5536, 0.1088, -0.8256, 0.5536, 0.1088, -0.4331, -0.8733, -0.2232, -0.4331, -0.8733, -0.2232, -0.4329, -0.8734, -0.2231, -0.4331, -0.8733, -0.2232, -0.4331, -0.8733, -0.2233, -0.4331, -0.8733, -0.2232, -0.9663, 0.2551, -0.03573, -0.9663, 0.2551, -0.03572, -0.9663, 0.2551, -0.03573, -0.9663, 0.2551, -0.03573, -0.9663, 0.2548, -0.03558, -0.9663, 0.2551, -0.03572, -0.0675, 0.967, 0.2458, -0.06764, 0.9669, 0.246, -0.0675, 0.967, 0.2458, -0.0675, 0.967, 0.2458, -0.0675, 0.967, 0.2458, -0.06764, 0.9669, 0.246, -0.7825, -0.6156, 0.09381, -0.7822, -0.6158, 0.09434, -0.7825, -0.6156, 0.09377, -0.7825, -0.6156, 0.09381, -0.7822, -0.6158, 0.09433, -0.7822, -0.6158, 0.09434, 0.4642, 0.877, -0.124, 0.4642, 0.877, -0.124, 0.4645, 0.8769, -0.1239, 0.4642, 0.877, -0.124, 0.464, 0.8771, -0.124, 0.4642, 0.877, -0.124, -0.7228, 0.4882, -0.4891, -0.7228, 0.4881, -0.4891, -0.7228, 0.4882, -0.4891, -0.7228, 0.4882, -0.4891, -0.7228, 0.4882, -0.4891, -0.7228, 0.4881, -0.4891, 0.7066, -0.3186, 0.6319, 0.7066, -0.3186, 0.6319, 0.7065, -0.3187, 0.6319, 0.7066, -0.3186, 0.6319, 0.7066, -0.3183, 0.6319, 0.7066, -0.3186, 0.6319, 0.229, 0.9702, -0.07977, 0.229, 0.9702, -0.07974, 0.229, 0.9702, -0.07975, 0.229, 0.9702, -0.07977, 0.229, 0.9702, -0.07977, 0.229, 0.9702, -0.07974, 0.3584, 0.7477, 0.559, 0.3584, 0.7477, 0.559, 0.3587, 0.7475, 0.5591, 0.3584, 0.7477, 0.559, 0.3582, 0.7479, 0.5589, 0.3584, 0.7477, 0.559, 0.2692, -0.3609, -0.8929, 0.2692, -0.3609, -0.8929, 0.2692, -0.3609, -0.8929, 0.2692, -0.3609, -0.8929, 0.2692, -0.3609, -0.8929, 0.2692, -0.3609, -0.8929, 0.4904, -0.5173, -0.7013, 0.4904, -0.5173, -0.7013, 0.4905, -0.5175, -0.7011, 0.4904, -0.5173, -0.7013, 0.4903, -0.5171, -0.7016, 0.4904, -0.5173, -0.7013, 0.1909, 0.9781, 0.08344, 0.1912, 0.978, 0.08326, 0.1906, 0.9781, 0.08349, 0.1909, 0.9781, 0.08344, 0.1906, 0.9781, 0.08352, 0.1912, 0.978, 0.08326, 0.3201, 0.4242, -0.8471, 0.3201, 0.4242, -0.8471, 0.3202, 0.424, -0.8472, 0.3201, 0.4242, -0.8471, 0.3199, 0.4244, -0.8471, 0.3201, 0.4242, -0.8471, 0.9945, -0.02905, 0.1011, 0.9945, -0.029, 0.101, 0.9945, -0.029, 0.101, 0.9945, -0.02905, 0.1011, 0.9945, -0.02902, 0.101, 0.9945, -0.029, 0.101, 0.3181, -0.9348, -0.1583, 0.3181, -0.9348, -0.1583, 0.318, -0.9348, -0.1583, 0.3181, -0.9348, -0.1583, 0.3181, -0.9348, -0.1583, 0.3181, -0.9348, -0.1583, 0.7595, 0.498, 0.4185, 0.7593, 0.4982, 0.4185, 0.7593, 0.4982, 0.4185, 0.7595, 0.498, 0.4185, 0.7597, 0.4977, 0.4185, 0.7593, 0.4982, 0.4185, -0.08094, -0.986, -0.1456, -0.08089, -0.986, -0.1456, -0.08089, -0.986, -0.1456, -0.08094, -0.986, -0.1456, -0.08091, -0.986, -0.1457, -0.08089, -0.986, -0.1456, -0.02197, -0.982, -0.1875, -0.02198, -0.982, -0.1875, -0.02226, -0.982, -0.1874, -0.02197, -0.982, -0.1875, -0.02169, -0.982, -0.1877, -0.02198, -0.982, -0.1875, 0.8667, 0.4944, 0.06676, 0.8665, 0.4947, 0.06674, 0.8663, 0.495, 0.06672, 0.8667, 0.4944, 0.06676, 0.8666, 0.4945, 0.06675, 0.8665, 0.4947, 0.06674, 0.394, -0.8787, -0.2695, 0.394, -0.8787, -0.2695, 0.394, -0.8787, -0.2695, 0.394, -0.8787, -0.2695, 0.3939, -0.8787, -0.2695, 0.394, -0.8787, -0.2695, 0.9791, 0.2027, -0.01434, 0.9791, 0.2029, -0.01448, 0.9792, 0.2024, -0.01419, 0.9791, 0.2027, -0.01434, 0.9791, 0.203, -0.0145, 0.9791, 0.2029, -0.01448, 0.2208, 0.9464, 0.2358, 0.2208, 0.9464, 0.2358, 0.2208, 0.9464, 0.2358, 0.2208, 0.9464, 0.2358, 0.2208, 0.9464, 0.2358, 0.2208, 0.9464, 0.2358, 0.7046, -0.6992, -0.1209, 0.7046, -0.6993, -0.1206, 0.7046, -0.6993, -0.1206, 0.7046, -0.6992, -0.1209, 0.7047, -0.6991, -0.1212, 0.7046, -0.6993, -0.1206, -0.3417, 0.9397, 0.01396, -0.3411, 0.9399, 0.01372, -0.3414, 0.9398, 0.01384, -0.3417, 0.9397, 0.01396, -0.3416, 0.9397, 0.01392, -0.3411, 0.9399, 0.01372, 0.592, 0.4541, -0.6659, 0.592, 0.4541, -0.6659, 0.592, 0.4541, -0.6659, 0.592, 0.4541, -0.6659, 0.592, 0.4541, -0.6659, 0.592, 0.4541, -0.6659, -0.4751, -0.3488, 0.8078, -0.4751, -0.3488, 0.8078, -0.4752, -0.3485, 0.8079, -0.4751, -0.3488, 0.8078, -0.4751, -0.3489, 0.8078, -0.4751, -0.3488, 0.8078, 0.5798, 0.8147, 0.0, 0.8306, 0.5569, 0.0, 0.08228, 0.9966, 0.0, 0.5798, 0.8147, 0.0, 0.08228, 0.9966, 0.0, 0.08453, 0.9964, 0.0, 0.08453, 0.9964, 0.0, 0.08228, 0.9966, 0.0, -0.7471, 0.6647, 0.0, 0.08453, 0.9964, 0.0, -0.7471, 0.6647, 0.0, -0.4403, 0.8978, 0.0, -0.4403, 0.8978, 0.0, -0.8582, -0.5133, 0.0, -0.9703, -0.2419, 0.0, -0.4403, 0.8978, 0.0, -0.7471, 0.6647, 0.0, -0.8582, -0.5133, 0.0, -0.06299, -0.998, 0.0, 0.7748, -0.6323, 0.0, 0.9321, -0.3623, 0.0, -0.06299, -0.998, 0.0, -0.07628, -0.9971, 0.0, 0.7748, -0.6323, 0.0, -0.9703, -0.2419, 0.0, -0.07628, -0.9971, 0.0, -0.06299, -0.998, 0.0, -0.9703, -0.2419, 0.0, -0.8582, -0.5133, 0.0, -0.07628, -0.9971, 0.0, 0.9321, -0.3623, 0.0, 0.8306, 0.5569, 0.0, 0.5798, 0.8147, 0.0, 0.9321, -0.3623, 0.0, 0.7748, -0.6323, 0.0, 0.8306, 0.5569, 0.0, -0.1853, 0.546, -0.817, 0.01393, 0.579, -0.8152, -0.171, 0.5557, -0.8136, -0.1853, 0.546, -0.817, 0.007071, 0.5801, -0.8145, 0.01393, 0.579, -0.8152, 0.007071, 0.5801, -0.8145, 0.1657, 0.4878, -0.8571, 0.01393, 0.579, -0.8152, 0.007071, 0.5801, -0.8145, 0.1702, 0.479, -0.8612, 0.1657, 0.4878, -0.8571, 0.1122, -0.2848, -0.952, -0.2691, 0.1651, -0.9489, -0.003983, -0.3196, -0.9476, 0.1122, -0.2848, -0.952, -0.2635, -0.06898, -0.9622, -0.2691, 0.1651, -0.9489, -0.2635, -0.06898, -0.9622, -0.171, 0.5557, -0.8136, -0.2691, 0.1651, -0.9489, -0.2635, -0.06898, -0.9622, -0.1853, 0.546, -0.817, -0.171, 0.5557, -0.8136, 0.1156, -0.03916, -0.9925, 0.1122, -0.2848, -0.952, -0.003983, -0.3196, -0.9476, 0.1156, -0.03916, -0.9925, -0.003983, -0.3196, -0.9476, 0.1421, -0.0642, -0.9878, -0.06482, 0.1295, -0.9895, 0.1156, -0.03916, -0.9925, 0.1421, -0.0642, -0.9878, -0.06482, 0.1295, -0.9895, 0.1421, -0.0642, -0.9878, -0.06401, 0.1287, -0.9896, -0.3102, 0.03783, -0.9499, -0.06482, 0.1295, -0.9895, -0.06401, 0.1287, -0.9896, -0.3102, 0.03783, -0.9499, -0.06401, 0.1287, -0.9896, -0.315, 0.03551, -0.9484, -0.3632, -0.2247, -0.9042, -0.3102, 0.03783, -0.9499, -0.315, 0.03551, -0.9484, -0.3632, -0.2247, -0.9042, -0.315, 0.03551, -0.9484, -0.3038, -0.2732, -0.9127, 0.3219, -0.6371, -0.7004, 0.1956, -0.5945, -0.7799, 0.3529, -0.6566, -0.6666, 0.3219, -0.6371, -0.7004, 0.1795, -0.5915, -0.7861, 0.1956, -0.5945, -0.7799, 0.1795, -0.5915, -0.7861, 0.2701, -0.4166, -0.868, 0.1956, -0.5945, -0.7799, 0.1795, -0.5915, -0.7861, 0.2668, -0.4201, -0.8674, 0.2701, -0.4166, -0.868, 0.2668, -0.4201, -0.8674, 0.4313, -0.4599, -0.7762, 0.2701, -0.4166, -0.868, 0.2668, -0.4201, -0.8674, 0.4287, -0.529, -0.7324, 0.4313, -0.4599, -0.7762, 0.4287, -0.529, -0.7324, 0.3529, -0.6566, -0.6666, 0.4313, -0.4599, -0.7762, 0.4287, -0.529, -0.7324, 0.3219, -0.6371, -0.7004, 0.3529, -0.6566, -0.6666, 0.02065, -0.1191, -0.9927, -0.3632, -0.2247, -0.9042, -0.3038, -0.2732, -0.9127, 0.02065, -0.1191, -0.9927, -0.3038, -0.2732, -0.9127, 0.08781, 0.06398, -0.9941, 0.1702, 0.479, -0.8612, 0.02065, -0.1191, -0.9927, 0.08781, 0.06398, -0.9941, 0.1702, 0.479, -0.8612, 0.08781, 0.06398, -0.9941, 0.1657, 0.4878, -0.8571, -0.4478, -0.5388, -0.7136, -0.5587, -0.6234, -0.547, -0.4517, -0.5391, -0.7109, -0.4478, -0.5388, -0.7136, -0.5483, -0.5931, -0.5896, -0.5587, -0.6234, -0.547, -0.6565, -0.471, -0.5892, -0.5588, -0.3213, -0.7646, -0.6734, -0.3941, -0.6255, -0.6565, -0.471, -0.5892, -0.5282, -0.3603, -0.7689, -0.5588, -0.3213, -0.7646, -0.5282, -0.3603, -0.7689, -0.4517, -0.5391, -0.7109, -0.5588, -0.3213, -0.7646, -0.5282, -0.3603, -0.7689, -0.4478, -0.5388, -0.7136, -0.4517, -0.5391, -0.7109, -0.5483, -0.5931, -0.5896, -0.6734, -0.3941, -0.6255, -0.5587, -0.6234, -0.547, -0.5483, -0.5931, -0.5896, -0.6565, -0.471, -0.5892, -0.6734, -0.3941, -0.6255, -0.004724, 0.1367, 0.9906, -0.2572, -0.197, 0.9461, -0.2721, -0.1652, 0.948, -0.004185, 0.1641, 0.9864, -0.004724, 0.1367, 0.9906, -0.004185, 0.1641, 0.9864, 0.2197, -0.1884, 0.9572, 0.2149, -0.2127, 0.9532, 0.2149, -0.2127, 0.9532, 0.2197, -0.1884, 0.9572, -0.0231, -0.447, 0.8942, 0.001908, -0.4655, 0.8851, -0.1057, -0.469, 0.8769, -0.0416, -0.4242, 0.9046, -0.04761, -0.3756, 0.9256, -0.07118, -0.451, 0.8897, -0.2572, -0.197, 0.9461, -0.1057, -0.469, 0.8769, -0.07118, -0.451, 0.8897, -0.2721, -0.1652, 0.948])] * 3)])

# ---- objects
ob_shirt = bpy.data.objects.new('Shirt', me_scene)

# ---- transforms, parenting, visibility, modifiers, constraints
ob_shirt.location = (0.0, 0.0, 0.0)
ob_shirt.scale = (0.01, 0.01, 0.01)
ob_shirt.color = (0.8, 0.8, 0.8, 1.0)

# ---- collection membership
col_collection.objects.link(ob_shirt)

# ---- scene / render settings (as saved in the file)
scene.frame_start = 1; scene.frame_end = 250; scene.frame_set(1)
scene.render.engine = 'BLENDER_EEVEE_NEXT'
scene.render.fps = 25
bpy.context.view_layer.update()

# ---- added for rendering (the .blend has no active camera and no usable light): camera, sun
cam_auto = bpy.data.cameras.new('AutoCamera')
cam_auto.lens = 50.0
cam_auto.sensor_width = 36.0
cam_auto.clip_end = 1000.0
ob_auto_camera = bpy.data.objects.new('AutoCamera', cam_auto)
scene.collection.objects.link(ob_auto_camera)
ob_auto_camera.location = (6.37181, -9.24153, 10.7706)
ob_auto_camera.rotation_euler = (1.09748, -7.21219e-08, 0.694738)
scene.camera = ob_auto_camera
light_auto_sun = bpy.data.lights.new('AutoSun', 'SUN')
light_auto_sun.energy = 3.0
light_auto_sun.angle = 0.0523599
ob_auto_sun = bpy.data.objects.new('AutoSun', light_auto_sun)
scene.collection.objects.link(ob_auto_sun)
ob_auto_sun.rotation_euler = (0.872665, 0.174533, 0.523599)
bpy.context.view_layer.update()
